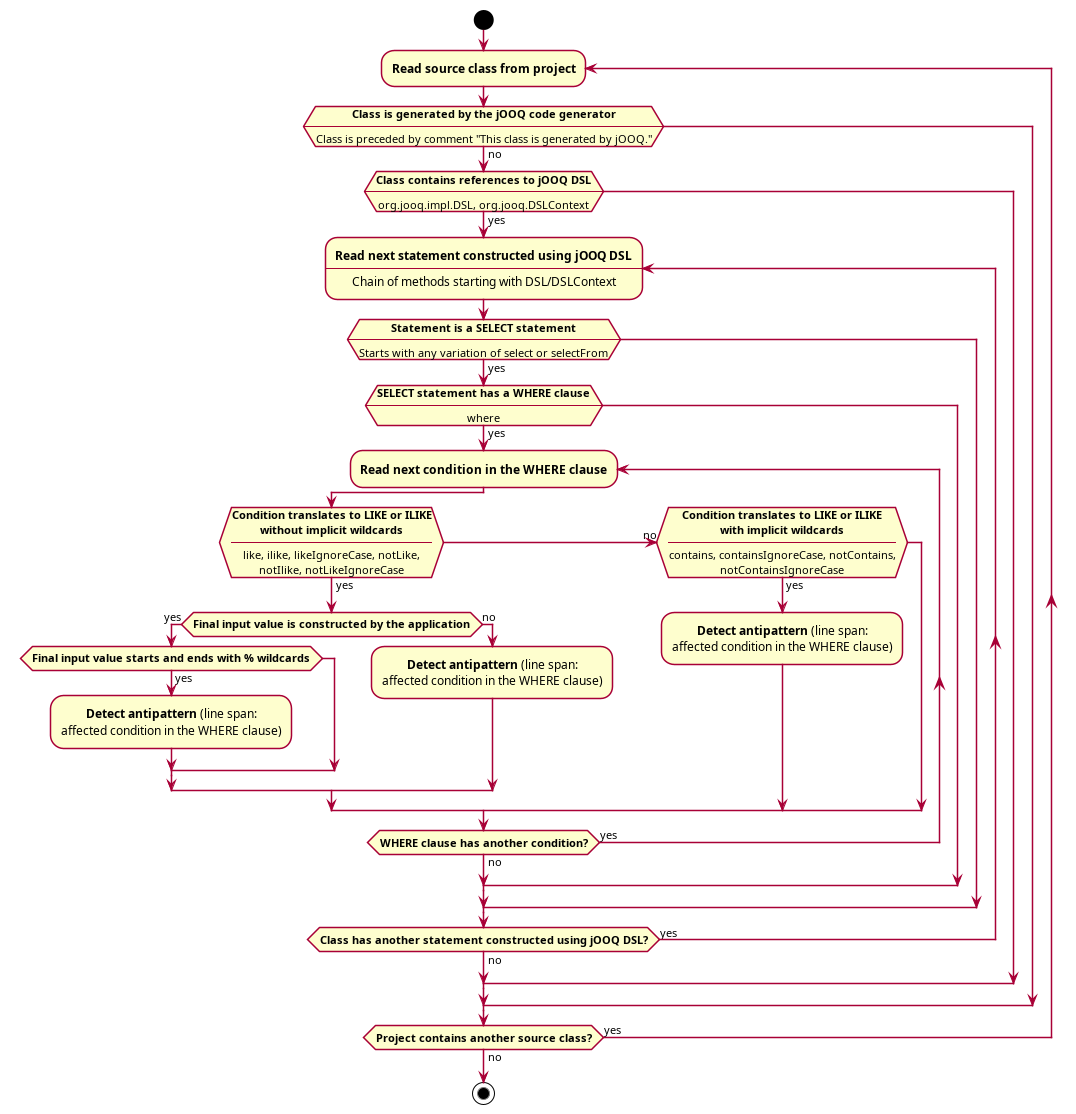

The diagram above was rendered by PlantUML. Its source (embedded in the PNG):
@startuml poor-mans-search-engine
skinparam shadowing false
skinparam ConditionEndStyle hline
skinparam defaultTextAlignment center
start

repeat :**Read source class from project**;
    if (**Class is generated by the jOOQ code generator**\n----\nClass is preceded by comment "This class is generated by jOOQ.") then (no)
        if (**Class contains references to jOOQ DSL**\n----\norg.jooq.impl.DSL, org.jooq.DSLContext) then (yes)
            repeat :**Read next statement constructed using jOOQ DSL**\n----\nChain of methods starting with DSL/DSLContext;
                if (**Statement is a SELECT statement**\n----\nStarts with any variation of select or selectFrom) then (yes)
                    if (**SELECT statement has a WHERE clause**\n----\nwhere) then (yes)
                        repeat :**Read next condition in the WHERE clause**;
                            if (**Condition translates to LIKE or ILIKE**\n**without implicit wildcards**\n----\nlike, ilike, likeIgnoreCase, notLike,\nnotIlike, notLikeIgnoreCase) then (yes)
                                if (**Final input value is constructed by the application**) then (yes)
                                    if (**Final input value starts and ends with % wildcards**) then (yes)
                                        :**Detect antipattern** (line span:\naffected condition in the WHERE clause);
                                    endif
                                else (no)
                                    :**Detect antipattern** (line span:\naffected condition in the WHERE clause);
                                endif
                            (no) elseif (**Condition translates to LIKE or ILIKE**\n**with implicit wildcards**\n----\ncontains, containsIgnoreCase, notContains,\nnotContainsIgnoreCase) then (yes)
                                :**Detect antipattern** (line span:\naffected condition in the WHERE clause);
                            endif
                        repeat while (**WHERE clause has another condition?**) is (yes) not (no)
                    endif
                endif
            repeat while (**Class has another statement constructed using jOOQ DSL?**) is (yes) not (no)
        endif
    endif
repeat while (**Project contains another source class?**) is (yes) not (no)

stop
@enduml